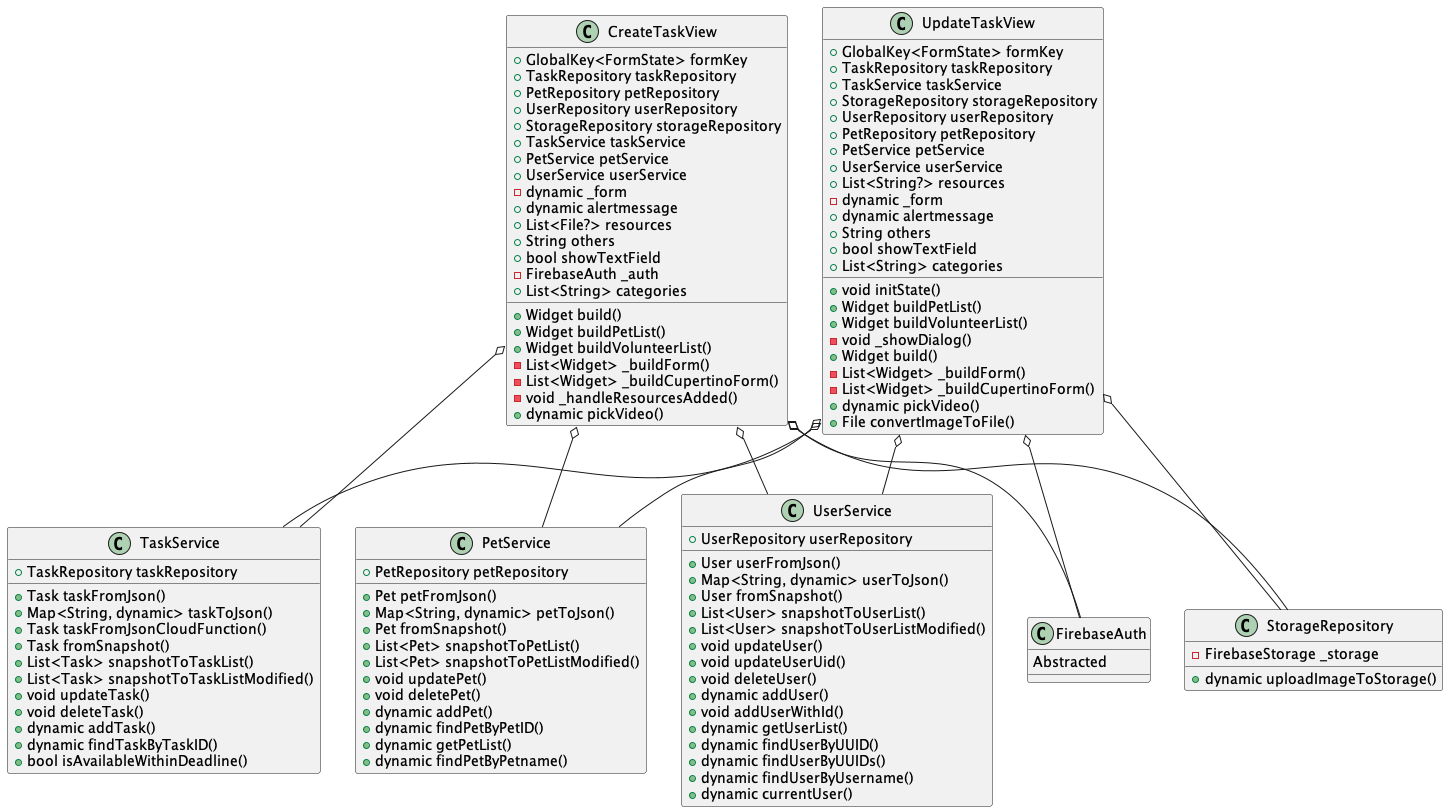

The diagram above was rendered by PlantUML. Its source (embedded in the PNG):
@startuml
class "CreateTaskView" {
  +GlobalKey<FormState> formKey
  +TaskRepository taskRepository
  +PetRepository petRepository
  +UserRepository userRepository
  +StorageRepository storageRepository
  +TaskService taskService
  +PetService petService
  +UserService userService
  -dynamic _form
  +dynamic alertmessage
  +List<File?> resources
  +String others
  +bool showTextField
  -FirebaseAuth _auth
  +List<String> categories
  +Widget build()
  +Widget buildPetList()
  +Widget buildVolunteerList()
  -List<Widget> _buildForm()
  -List<Widget> _buildCupertinoForm()
  -void _handleResourcesAdded()
  +dynamic pickVideo()
}

"CreateTaskView" o-- "StorageRepository"
"CreateTaskView" o-- "TaskService"
"CreateTaskView" o-- "PetService"
"CreateTaskView" o-- "UserService"
"CreateTaskView" o-- "FirebaseAuth"

class "UpdateTaskView" {
  +GlobalKey<FormState> formKey
  +TaskRepository taskRepository
  +TaskService taskService
  +StorageRepository storageRepository
  +UserRepository userRepository
  +PetRepository petRepository
  +PetService petService
  +UserService userService
  +List<String?> resources
  -dynamic _form
  +dynamic alertmessage
  +String others
  +bool showTextField
  +List<String> categories
  +void initState()
  +Widget buildPetList()
  +Widget buildVolunteerList()
  -void _showDialog()
  +Widget build()
  -List<Widget> _buildForm()
  -List<Widget> _buildCupertinoForm()
  +dynamic pickVideo()
  +File convertImageToFile()
}

"UpdateTaskView" o-- "StorageRepository"
"UpdateTaskView" o-- "TaskService"
"UpdateTaskView" o-- "PetService"
"UpdateTaskView" o-- "UserService"
"UpdateTaskView" o-- "FirebaseAuth"

class "FirebaseAuth" {
  Abstracted
}

class "StorageRepository" {
  -FirebaseStorage _storage
  +dynamic uploadImageToStorage()
}

class "UserService" {
  +UserRepository userRepository
  +User userFromJson()
  +Map<String, dynamic> userToJson()
  +User fromSnapshot()
  +List<User> snapshotToUserList()
  +List<User> snapshotToUserListModified()
  +void updateUser()
  +void updateUserUid()
  +void deleteUser()
  +dynamic addUser()
  +void addUserWithId()
  +dynamic getUserList()
  +dynamic findUserByUUID()
  +dynamic findUserByUUIDs()
  +dynamic findUserByUsername()
  +dynamic currentUser()
}

class "TaskService" {
  +TaskRepository taskRepository
  +Task taskFromJson()
  +Map<String, dynamic> taskToJson()
  +Task taskFromJsonCloudFunction()
  +Task fromSnapshot()
  +List<Task> snapshotToTaskList()
  +List<Task> snapshotToTaskListModified()
  +void updateTask()
  +void deleteTask()
  +dynamic addTask()
  +dynamic findTaskByTaskID()
  +bool isAvailableWithinDeadline()
}

class "PetService" {
  +PetRepository petRepository
  +Pet petFromJson()
  +Map<String, dynamic> petToJson()
  +Pet fromSnapshot()
  +List<Pet> snapshotToPetList()
  +List<Pet> snapshotToPetListModified()
  +void updatePet()
  +void deletePet()
  +dynamic addPet()
  +dynamic findPetByPetID()
  +dynamic getPetList()
  +dynamic findPetByPetname()
}
@enduml